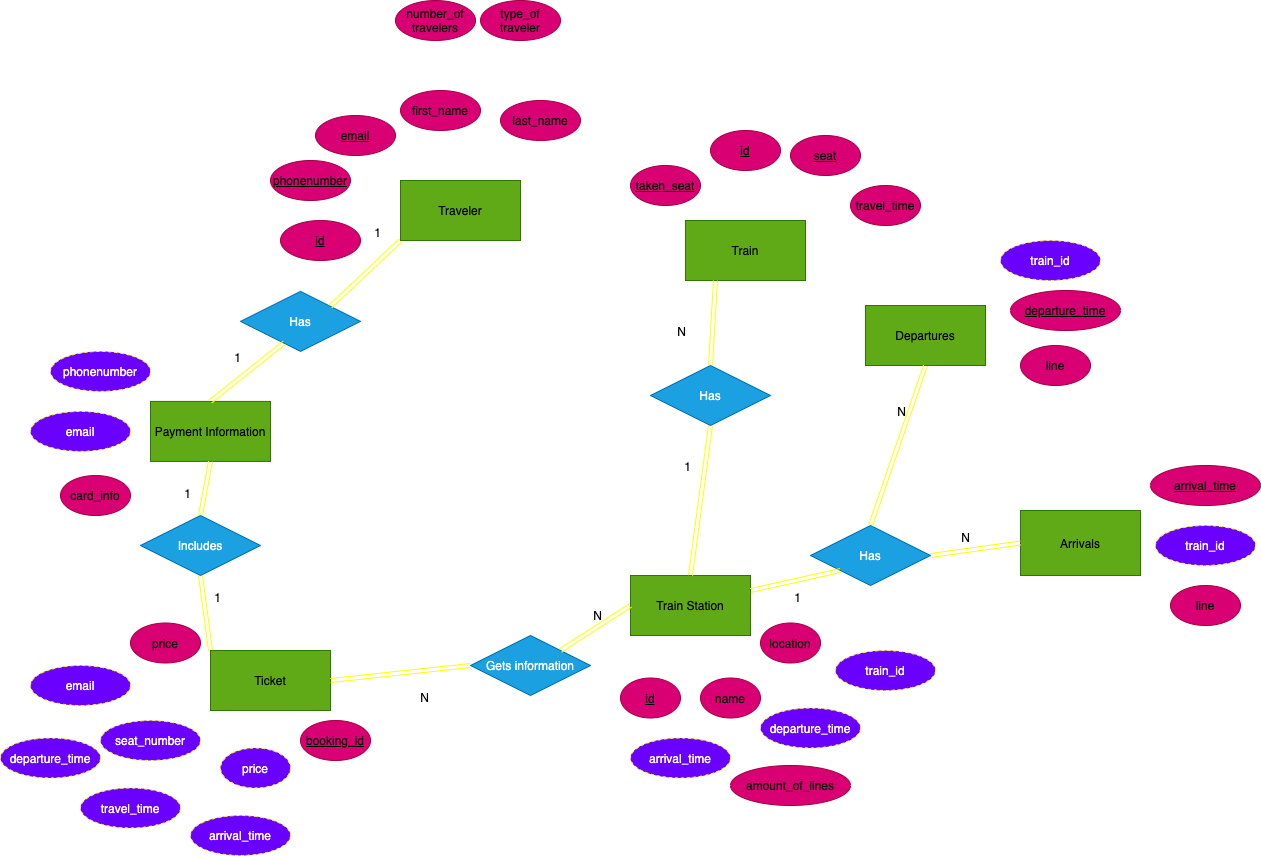

The diagram above was exported from draw.io. Its source (the exported page's mxGraphModel, read from the mxfile embedded in the PNG):
<mxGraphModel dx="1082" dy="1058" grid="1" gridSize="10" guides="1" tooltips="1" connect="1" arrows="1" fold="1" page="1" pageScale="1" pageWidth="2339" pageHeight="3300" math="0" shadow="0">
  <root>
    <mxCell id="0" />
    <mxCell id="1" parent="0" />
    <mxCell id="2" value="&lt;font color=&quot;#000000&quot;&gt;Ticket&lt;/font&gt;" style="rounded=0;whiteSpace=wrap;html=1;fillColor=#60a917;strokeColor=#2D7600;fontColor=#ffffff;" parent="1" vertex="1">
      <mxGeometry x="920" y="845" width="120" height="60" as="geometry" />
    </mxCell>
    <mxCell id="3" value="&lt;font color=&quot;#000000&quot;&gt;&lt;u&gt;booking_id&lt;/u&gt;&lt;br&gt;&lt;/font&gt;" style="ellipse;whiteSpace=wrap;html=1;fillColor=#d80073;strokeColor=#A50040;fontColor=#ffffff;" parent="1" vertex="1">
      <mxGeometry x="1010" y="915" width="70" height="40" as="geometry" />
    </mxCell>
    <mxCell id="4" value="&lt;font color=&quot;#000000&quot;&gt;first_name&lt;br&gt;&lt;/font&gt;" style="ellipse;whiteSpace=wrap;html=1;fillColor=#d80073;strokeColor=#A50040;fontColor=#ffffff;" parent="1" vertex="1">
      <mxGeometry x="1110" y="285" width="80" height="40" as="geometry" />
    </mxCell>
    <mxCell id="5" value="&lt;font color=&quot;#000000&quot;&gt;Traveler&lt;/font&gt;" style="rounded=0;whiteSpace=wrap;html=1;fillColor=#60a917;strokeColor=#2D7600;fontColor=#ffffff;" parent="1" vertex="1">
      <mxGeometry x="1110" y="375" width="120" height="60" as="geometry" />
    </mxCell>
    <mxCell id="6" value="&lt;font color=&quot;#000000&quot;&gt;Train&lt;br&gt;&lt;/font&gt;" style="rounded=0;whiteSpace=wrap;html=1;fillColor=#60a917;strokeColor=#2D7600;fontColor=#ffffff;" parent="1" vertex="1">
      <mxGeometry x="1395" y="415" width="120" height="60" as="geometry" />
    </mxCell>
    <mxCell id="7" value="&lt;font color=&quot;#000000&quot;&gt;Train Station&lt;br&gt;&lt;/font&gt;" style="rounded=0;whiteSpace=wrap;html=1;fillColor=#60a917;strokeColor=#2D7600;fontColor=#ffffff;" parent="1" vertex="1">
      <mxGeometry x="1340" y="770" width="120" height="60" as="geometry" />
    </mxCell>
    <mxCell id="8" value="&lt;font color=&quot;#000000&quot;&gt;&lt;u&gt;seat&lt;/u&gt;&lt;br&gt;&lt;/font&gt;" style="ellipse;whiteSpace=wrap;html=1;fillColor=#d80073;strokeColor=#A50040;fontColor=#ffffff;" parent="1" vertex="1">
      <mxGeometry x="1500" y="330" width="70" height="40" as="geometry" />
    </mxCell>
    <mxCell id="9" value="&lt;font color=&quot;#000000&quot;&gt;name&lt;br&gt;&lt;/font&gt;" style="ellipse;whiteSpace=wrap;html=1;fillColor=#d80073;strokeColor=#A50040;fontColor=#ffffff;" parent="1" vertex="1">
      <mxGeometry x="1410" y="872.5" width="60" height="40" as="geometry" />
    </mxCell>
    <mxCell id="10" value="&lt;font color=&quot;#000000&quot;&gt;&lt;u&gt;id&lt;/u&gt;&lt;br&gt;&lt;/font&gt;" style="ellipse;whiteSpace=wrap;html=1;fillColor=#d80073;strokeColor=#A50040;fontColor=#ffffff;" parent="1" vertex="1">
      <mxGeometry x="1420" y="325" width="70" height="40" as="geometry" />
    </mxCell>
    <mxCell id="11" value="&lt;font color=&quot;#000000&quot;&gt;Payment Information&lt;/font&gt;" style="rounded=0;whiteSpace=wrap;html=1;fillColor=#60a917;strokeColor=#2D7600;fontColor=#ffffff;" parent="1" vertex="1">
      <mxGeometry x="860" y="595.91" width="120" height="60" as="geometry" />
    </mxCell>
    <mxCell id="12" value="&lt;font color=&quot;#000000&quot;&gt;last_name&lt;br&gt;&lt;/font&gt;" style="ellipse;whiteSpace=wrap;html=1;fillColor=#d80073;strokeColor=#A50040;fontColor=#ffffff;" parent="1" vertex="1">
      <mxGeometry x="1210" y="295" width="80" height="40" as="geometry" />
    </mxCell>
    <mxCell id="13" value="&lt;font color=&quot;#000000&quot;&gt;&lt;u&gt;email&lt;/u&gt;&lt;br&gt;&lt;/font&gt;" style="ellipse;whiteSpace=wrap;html=1;fillColor=#d80073;strokeColor=#A50040;fontColor=#ffffff;" parent="1" vertex="1">
      <mxGeometry x="1025" y="310" width="80" height="40" as="geometry" />
    </mxCell>
    <mxCell id="14" value="&lt;font color=&quot;#000000&quot;&gt;&lt;u&gt;phonenumber&lt;/u&gt;&lt;br&gt;&lt;/font&gt;" style="ellipse;whiteSpace=wrap;html=1;fillColor=#d80073;strokeColor=#A50040;fontColor=#ffffff;" parent="1" vertex="1">
      <mxGeometry x="980" y="355" width="80" height="40" as="geometry" />
    </mxCell>
    <mxCell id="15" value="&lt;font color=&quot;#000000&quot;&gt;location&lt;br&gt;&lt;/font&gt;" style="ellipse;whiteSpace=wrap;html=1;fillColor=#d80073;strokeColor=#A50040;fontColor=#ffffff;" parent="1" vertex="1">
      <mxGeometry x="1470" y="817.5" width="60" height="40" as="geometry" />
    </mxCell>
    <mxCell id="16" value="&lt;font color=&quot;#000000&quot;&gt;&lt;u&gt;id&lt;/u&gt;&lt;br&gt;&lt;/font&gt;" style="ellipse;whiteSpace=wrap;html=1;fillColor=#d80073;strokeColor=#A50040;fontColor=#ffffff;" parent="1" vertex="1">
      <mxGeometry x="1330" y="872.5" width="60" height="40" as="geometry" />
    </mxCell>
    <mxCell id="17" value="&lt;font color=&quot;#000000&quot;&gt;Departures&lt;br&gt;&lt;/font&gt;" style="rounded=0;whiteSpace=wrap;html=1;fillColor=#60a917;strokeColor=#2D7600;fontColor=#ffffff;" parent="1" vertex="1">
      <mxGeometry x="1575" y="500" width="120" height="60" as="geometry" />
    </mxCell>
    <mxCell id="18" value="&lt;font color=&quot;#000000&quot;&gt;&lt;u&gt;departure_time&lt;/u&gt;&lt;br&gt;&lt;/font&gt;" style="ellipse;whiteSpace=wrap;html=1;fillColor=#d80073;strokeColor=#A50040;fontColor=#ffffff;" parent="1" vertex="1">
      <mxGeometry x="1720" y="485" width="110" height="40" as="geometry" />
    </mxCell>
    <mxCell id="19" value="&lt;font color=&quot;#000000&quot;&gt;&lt;u&gt;arrival_time&lt;/u&gt;&lt;br&gt;&lt;/font&gt;" style="ellipse;whiteSpace=wrap;html=1;fillColor=#d80073;strokeColor=#A50040;fontColor=#ffffff;" parent="1" vertex="1">
      <mxGeometry x="1860" y="660" width="110" height="40" as="geometry" />
    </mxCell>
    <mxCell id="20" value="&lt;font color=&quot;#000000&quot;&gt;Arrivals&lt;br&gt;&lt;/font&gt;" style="rounded=0;whiteSpace=wrap;html=1;fillColor=#60a917;strokeColor=#2D7600;fontColor=#ffffff;" parent="1" vertex="1">
      <mxGeometry x="1730" y="705" width="120" height="65" as="geometry" />
    </mxCell>
    <mxCell id="25" value="seat_number" style="ellipse;whiteSpace=wrap;html=1;align=center;dashed=1;fillColor=#6a00ff;fontColor=#ffffff;strokeColor=#FFFF33;" parent="1" vertex="1">
      <mxGeometry x="810" y="915" width="100" height="40" as="geometry" />
    </mxCell>
    <mxCell id="26" value="email" style="ellipse;whiteSpace=wrap;html=1;align=center;dashed=1;fillColor=#6a00ff;fontColor=#ffffff;strokeColor=#FFFF33;" parent="1" vertex="1">
      <mxGeometry x="740" y="605.91" width="100" height="40" as="geometry" />
    </mxCell>
    <mxCell id="27" value="phonenumber" style="ellipse;whiteSpace=wrap;html=1;align=center;dashed=1;fillColor=#6a00ff;fontColor=#ffffff;strokeColor=#FFFF33;" parent="1" vertex="1">
      <mxGeometry x="760" y="545.91" width="100" height="40" as="geometry" />
    </mxCell>
    <mxCell id="28" value="email" style="ellipse;whiteSpace=wrap;html=1;align=center;dashed=1;fillColor=#6a00ff;fontColor=#ffffff;strokeColor=#FFFF33;" parent="1" vertex="1">
      <mxGeometry x="740" y="860" width="100" height="40" as="geometry" />
    </mxCell>
    <mxCell id="29" value="&lt;font color=&quot;#000000&quot;&gt;card_info&lt;br&gt;&lt;/font&gt;" style="ellipse;whiteSpace=wrap;html=1;fillColor=#d80073;strokeColor=#A50040;fontColor=#ffffff;" parent="1" vertex="1">
      <mxGeometry x="770" y="670" width="70" height="40" as="geometry" />
    </mxCell>
    <mxCell id="30" value="departure_time" style="ellipse;whiteSpace=wrap;html=1;align=center;dashed=1;fillColor=#6a00ff;fontColor=#ffffff;strokeColor=#FFFF33;" parent="1" vertex="1">
      <mxGeometry x="1470" y="902.5" width="100" height="40" as="geometry" />
    </mxCell>
    <mxCell id="31" value="arrival_time" style="ellipse;whiteSpace=wrap;html=1;align=center;dashed=1;fillColor=#6a00ff;fontColor=#ffffff;strokeColor=#FFFF33;" parent="1" vertex="1">
      <mxGeometry x="1340" y="932.5" width="100" height="40" as="geometry" />
    </mxCell>
    <mxCell id="32" value="train_id" style="ellipse;whiteSpace=wrap;html=1;align=center;dashed=1;fillColor=#6a00ff;fontColor=#ffffff;strokeColor=#FFFF33;" parent="1" vertex="1">
      <mxGeometry x="1710" y="435" width="100" height="40" as="geometry" />
    </mxCell>
    <mxCell id="33" value="train_id" style="ellipse;whiteSpace=wrap;html=1;align=center;dashed=1;fillColor=#6a00ff;fontColor=#ffffff;strokeColor=#FFFF33;" parent="1" vertex="1">
      <mxGeometry x="1865" y="720" width="100" height="40" as="geometry" />
    </mxCell>
    <mxCell id="34" value="Has" style="shape=rhombus;perimeter=rhombusPerimeter;whiteSpace=wrap;html=1;align=center;strokeColor=#006EAF;fillColor=#1ba1e2;fontColor=#ffffff;" parent="1" vertex="1">
      <mxGeometry x="950" y="485.90999999999997" width="120" height="60" as="geometry" />
    </mxCell>
    <mxCell id="35" value="Includes" style="shape=rhombus;perimeter=rhombusPerimeter;whiteSpace=wrap;html=1;align=center;strokeColor=#006EAF;fillColor=#1ba1e2;fontColor=#ffffff;" parent="1" vertex="1">
      <mxGeometry x="850" y="710" width="120" height="60" as="geometry" />
    </mxCell>
    <mxCell id="36" value="&lt;font color=&quot;#000000&quot;&gt;number_of travelers&lt;br&gt;&lt;/font&gt;" style="ellipse;whiteSpace=wrap;html=1;fillColor=#d80073;strokeColor=#A50040;fontColor=#ffffff;" parent="1" vertex="1">
      <mxGeometry x="1105" y="195" width="80" height="40" as="geometry" />
    </mxCell>
    <mxCell id="37" value="&lt;font color=&quot;#000000&quot;&gt;type_of traveler&lt;br&gt;&lt;/font&gt;" style="ellipse;whiteSpace=wrap;html=1;fillColor=#d80073;strokeColor=#A50040;fontColor=#ffffff;" parent="1" vertex="1">
      <mxGeometry x="1190" y="195" width="80" height="40" as="geometry" />
    </mxCell>
    <mxCell id="40" value="Has" style="shape=rhombus;perimeter=rhombusPerimeter;whiteSpace=wrap;html=1;align=center;strokeColor=#006EAF;fillColor=#1ba1e2;fontColor=#ffffff;" parent="1" vertex="1">
      <mxGeometry x="1360" y="560" width="120" height="60" as="geometry" />
    </mxCell>
    <mxCell id="41" value="Has" style="shape=rhombus;perimeter=rhombusPerimeter;whiteSpace=wrap;html=1;align=center;strokeColor=#006EAF;fillColor=#1ba1e2;fontColor=#ffffff;" parent="1" vertex="1">
      <mxGeometry x="1520" y="720" width="120" height="60" as="geometry" />
    </mxCell>
    <mxCell id="42" value="&lt;font color=&quot;#000000&quot;&gt;travel_time&lt;br&gt;&lt;/font&gt;" style="ellipse;whiteSpace=wrap;html=1;fillColor=#d80073;strokeColor=#A50040;fontColor=#ffffff;" parent="1" vertex="1">
      <mxGeometry x="1560" y="380" width="70" height="40" as="geometry" />
    </mxCell>
    <mxCell id="43" value="Gets information" style="shape=rhombus;perimeter=rhombusPerimeter;whiteSpace=wrap;html=1;align=center;strokeColor=#006EAF;fillColor=#1ba1e2;fontColor=#ffffff;" parent="1" vertex="1">
      <mxGeometry x="1180" y="830" width="120" height="60" as="geometry" />
    </mxCell>
    <mxCell id="44" value="" style="shape=link;html=1;rounded=0;strokeColor=#FFFF00;entryX=0;entryY=1;entryDx=0;entryDy=0;exitX=1;exitY=0;exitDx=0;exitDy=0;" parent="1" source="34" target="5" edge="1">
      <mxGeometry relative="1" as="geometry">
        <mxPoint x="1020" y="490" as="sourcePoint" />
        <mxPoint x="1180" y="515" as="targetPoint" />
        <Array as="points" />
      </mxGeometry>
    </mxCell>
    <mxCell id="45" value="1" style="resizable=0;html=1;align=right;verticalAlign=bottom;" parent="44" connectable="0" vertex="1">
      <mxGeometry x="1" relative="1" as="geometry">
        <mxPoint x="-20" as="offset" />
      </mxGeometry>
    </mxCell>
    <mxCell id="50" value="" style="shape=link;html=1;rounded=0;strokeColor=#FFFF00;entryX=0.365;entryY=0.856;entryDx=0;entryDy=0;exitX=0.5;exitY=0;exitDx=0;exitDy=0;entryPerimeter=0;" parent="1" source="11" target="34" edge="1">
      <mxGeometry relative="1" as="geometry">
        <mxPoint x="931" y="513.91" as="sourcePoint" />
        <mxPoint x="1021.0000000000002" y="458.90999999999997" as="targetPoint" />
        <Array as="points" />
      </mxGeometry>
    </mxCell>
    <mxCell id="51" value="1" style="resizable=0;html=1;align=right;verticalAlign=bottom;" parent="50" connectable="0" vertex="1">
      <mxGeometry x="1" relative="1" as="geometry">
        <mxPoint x="-44" y="23" as="offset" />
      </mxGeometry>
    </mxCell>
    <mxCell id="52" value="" style="shape=link;html=1;rounded=0;strokeColor=#FFFF00;entryX=0.5;entryY=1;entryDx=0;entryDy=0;exitX=0.5;exitY=0;exitDx=0;exitDy=0;" parent="1" source="35" target="11" edge="1">
      <mxGeometry relative="1" as="geometry">
        <mxPoint x="913.6363636363635" y="754.0918181818182" as="sourcePoint" />
        <mxPoint x="893.8000000000002" y="527.2699999999999" as="targetPoint" />
        <Array as="points" />
      </mxGeometry>
    </mxCell>
    <mxCell id="53" value="1" style="resizable=0;html=1;align=right;verticalAlign=bottom;" parent="52" connectable="0" vertex="1">
      <mxGeometry x="1" relative="1" as="geometry">
        <mxPoint x="-20" y="41" as="offset" />
      </mxGeometry>
    </mxCell>
    <mxCell id="56" value="" style="shape=link;html=1;rounded=0;strokeColor=#FFFF00;entryX=0.5;entryY=1;entryDx=0;entryDy=0;exitX=0;exitY=0;exitDx=0;exitDy=0;" parent="1" source="2" target="35" edge="1">
      <mxGeometry relative="1" as="geometry">
        <mxPoint x="823.6363636363637" y="728.1818181818185" as="sourcePoint" />
        <mxPoint x="750" y="630" as="targetPoint" />
        <Array as="points" />
      </mxGeometry>
    </mxCell>
    <mxCell id="57" value="1" style="resizable=0;html=1;align=right;verticalAlign=bottom;" parent="56" connectable="0" vertex="1">
      <mxGeometry x="1" relative="1" as="geometry">
        <mxPoint x="20" y="30" as="offset" />
      </mxGeometry>
    </mxCell>
    <mxCell id="64" value="" style="shape=link;html=1;rounded=0;strokeColor=#FFFF00;exitX=1;exitY=0.5;exitDx=0;exitDy=0;entryX=0;entryY=0.5;entryDx=0;entryDy=0;" parent="1" source="2" target="43" edge="1">
      <mxGeometry relative="1" as="geometry">
        <mxPoint x="1160" y="650" as="sourcePoint" />
        <mxPoint x="1320" y="650" as="targetPoint" />
      </mxGeometry>
    </mxCell>
    <mxCell id="65" value="N" style="resizable=0;html=1;align=right;verticalAlign=bottom;" parent="64" connectable="0" vertex="1">
      <mxGeometry x="1" relative="1" as="geometry">
        <mxPoint x="-41" y="40" as="offset" />
      </mxGeometry>
    </mxCell>
    <mxCell id="66" value="" style="shape=link;html=1;rounded=0;strokeColor=#FFFF00;exitX=1;exitY=0;exitDx=0;exitDy=0;entryX=0;entryY=0.5;entryDx=0;entryDy=0;" parent="1" source="43" target="7" edge="1">
      <mxGeometry relative="1" as="geometry">
        <mxPoint x="1050" y="885.0000000000002" as="sourcePoint" />
        <mxPoint x="1210" y="839.9999999999998" as="targetPoint" />
      </mxGeometry>
    </mxCell>
    <mxCell id="67" value="N" style="resizable=0;html=1;align=right;verticalAlign=bottom;" parent="66" connectable="0" vertex="1">
      <mxGeometry x="1" relative="1" as="geometry">
        <mxPoint x="-30" y="18" as="offset" />
      </mxGeometry>
    </mxCell>
    <mxCell id="68" value="" style="shape=link;html=1;rounded=0;strokeColor=#FFFF00;entryX=0.25;entryY=1;entryDx=0;entryDy=0;exitX=0.5;exitY=0;exitDx=0;exitDy=0;" parent="1" source="40" target="6" edge="1">
      <mxGeometry relative="1" as="geometry">
        <mxPoint x="1270" y="780" as="sourcePoint" />
        <mxPoint x="1390" y="770" as="targetPoint" />
      </mxGeometry>
    </mxCell>
    <mxCell id="69" value="N" style="resizable=0;html=1;align=right;verticalAlign=bottom;" parent="68" connectable="0" vertex="1">
      <mxGeometry x="1" relative="1" as="geometry">
        <mxPoint x="-30" y="60" as="offset" />
      </mxGeometry>
    </mxCell>
    <mxCell id="70" value="" style="shape=link;html=1;rounded=0;strokeColor=#FFFF00;entryX=0;entryY=1;entryDx=0;entryDy=0;exitX=1;exitY=0.25;exitDx=0;exitDy=0;" parent="1" source="7" target="41" edge="1">
      <mxGeometry relative="1" as="geometry">
        <mxPoint x="840.0000000000002" y="455" as="sourcePoint" />
        <mxPoint x="930.0000000000002" y="400" as="targetPoint" />
        <Array as="points" />
      </mxGeometry>
    </mxCell>
    <mxCell id="71" value="1" style="resizable=0;html=1;align=right;verticalAlign=bottom;" parent="70" connectable="0" vertex="1">
      <mxGeometry x="1" relative="1" as="geometry">
        <mxPoint x="-40" y="35" as="offset" />
      </mxGeometry>
    </mxCell>
    <mxCell id="72" value="" style="shape=link;html=1;rounded=0;strokeColor=#FFFF00;exitX=1;exitY=0.5;exitDx=0;exitDy=0;entryX=0;entryY=0.5;entryDx=0;entryDy=0;" parent="1" source="41" target="20" edge="1">
      <mxGeometry relative="1" as="geometry">
        <mxPoint x="1620" y="745" as="sourcePoint" />
        <mxPoint x="1710" y="850" as="targetPoint" />
      </mxGeometry>
    </mxCell>
    <mxCell id="73" value="N" style="resizable=0;html=1;align=right;verticalAlign=bottom;" parent="72" connectable="0" vertex="1">
      <mxGeometry x="1" relative="1" as="geometry">
        <mxPoint x="-50" y="2" as="offset" />
      </mxGeometry>
    </mxCell>
    <mxCell id="74" value="" style="shape=link;html=1;rounded=0;strokeColor=#FFFF00;exitX=0.5;exitY=0;exitDx=0;exitDy=0;entryX=0.5;entryY=1;entryDx=0;entryDy=0;" parent="1" source="7" target="40" edge="1">
      <mxGeometry relative="1" as="geometry">
        <mxPoint x="1290" y="650" as="sourcePoint" />
        <mxPoint x="1450" y="650" as="targetPoint" />
      </mxGeometry>
    </mxCell>
    <mxCell id="75" value="1" style="resizable=0;html=1;align=right;verticalAlign=bottom;" parent="74" connectable="0" vertex="1">
      <mxGeometry x="1" relative="1" as="geometry">
        <mxPoint x="-20" y="50" as="offset" />
      </mxGeometry>
    </mxCell>
    <mxCell id="76" value="" style="shape=link;html=1;rounded=0;strokeColor=#FFFF00;entryX=0.5;entryY=1;entryDx=0;entryDy=0;exitX=0.5;exitY=0;exitDx=0;exitDy=0;" parent="1" source="41" target="17" edge="1">
      <mxGeometry relative="1" as="geometry">
        <mxPoint x="1390" y="650" as="sourcePoint" />
        <mxPoint x="1450" y="390" as="targetPoint" />
      </mxGeometry>
    </mxCell>
    <mxCell id="77" value="N" style="resizable=0;html=1;align=right;verticalAlign=bottom;" parent="76" connectable="0" vertex="1">
      <mxGeometry x="1" relative="1" as="geometry">
        <mxPoint x="-20" y="55" as="offset" />
      </mxGeometry>
    </mxCell>
    <mxCell id="86" value="&lt;font color=&quot;#000000&quot;&gt;price&lt;br&gt;&lt;/font&gt;" style="ellipse;whiteSpace=wrap;html=1;fillColor=#d80073;strokeColor=#A50040;fontColor=#ffffff;" parent="1" vertex="1">
      <mxGeometry x="840" y="817.5" width="70" height="40" as="geometry" />
    </mxCell>
    <mxCell id="87" value="price" style="ellipse;whiteSpace=wrap;html=1;align=center;dashed=1;fillColor=#6a00ff;fontColor=#ffffff;strokeColor=#FFFF33;" parent="1" vertex="1">
      <mxGeometry x="930" y="942.5" width="70" height="40" as="geometry" />
    </mxCell>
    <mxCell id="89" value="departure_time" style="ellipse;whiteSpace=wrap;html=1;align=center;dashed=1;fillColor=#6a00ff;fontColor=#ffffff;strokeColor=#FFFF33;" parent="1" vertex="1">
      <mxGeometry x="710" y="932.5" width="100" height="40" as="geometry" />
    </mxCell>
    <mxCell id="90" value="arrival_time" style="ellipse;whiteSpace=wrap;html=1;align=center;dashed=1;fillColor=#6a00ff;fontColor=#ffffff;strokeColor=#FFFF33;" parent="1" vertex="1">
      <mxGeometry x="900" y="1010" width="100" height="40" as="geometry" />
    </mxCell>
    <mxCell id="91" value="travel_time" style="ellipse;whiteSpace=wrap;html=1;align=center;dashed=1;fillColor=#6a00ff;fontColor=#ffffff;strokeColor=#FFFF33;" parent="1" vertex="1">
      <mxGeometry x="790" y="982.5" width="100" height="40" as="geometry" />
    </mxCell>
    <mxCell id="92" value="train_id" style="ellipse;whiteSpace=wrap;html=1;align=center;dashed=1;fillColor=#6a00ff;fontColor=#ffffff;strokeColor=#FFFF33;" parent="1" vertex="1">
      <mxGeometry x="1545" y="845" width="100" height="40" as="geometry" />
    </mxCell>
    <mxCell id="93" value="&lt;font color=&quot;#000000&quot;&gt;&lt;u&gt;taken_seat&lt;/u&gt;&lt;br&gt;&lt;/font&gt;" style="ellipse;whiteSpace=wrap;html=1;fillColor=#d80073;strokeColor=#A50040;fontColor=#ffffff;" vertex="1" parent="1">
      <mxGeometry x="1340" y="360" width="70" height="40" as="geometry" />
    </mxCell>
    <mxCell id="94" value="&lt;font color=&quot;#000000&quot;&gt;amount_of_lines&lt;br&gt;&lt;/font&gt;" style="ellipse;whiteSpace=wrap;html=1;fillColor=#d80073;strokeColor=#A50040;fontColor=#ffffff;" vertex="1" parent="1">
      <mxGeometry x="1440" y="960" width="120" height="40" as="geometry" />
    </mxCell>
    <mxCell id="95" value="&lt;font color=&quot;#000000&quot;&gt;line&lt;br&gt;&lt;/font&gt;" style="ellipse;whiteSpace=wrap;html=1;fillColor=#d80073;strokeColor=#A50040;fontColor=#ffffff;" vertex="1" parent="1">
      <mxGeometry x="1730" y="540" width="70" height="40" as="geometry" />
    </mxCell>
    <mxCell id="96" value="&lt;font color=&quot;#000000&quot;&gt;line&lt;br&gt;&lt;/font&gt;" style="ellipse;whiteSpace=wrap;html=1;fillColor=#d80073;strokeColor=#A50040;fontColor=#ffffff;" vertex="1" parent="1">
      <mxGeometry x="1880" y="780" width="70" height="40" as="geometry" />
    </mxCell>
    <mxCell id="97" value="&lt;font color=&quot;#000000&quot;&gt;&lt;u&gt;id&lt;/u&gt;&lt;br&gt;&lt;/font&gt;" style="ellipse;whiteSpace=wrap;html=1;fillColor=#d80073;strokeColor=#A50040;fontColor=#ffffff;" vertex="1" parent="1">
      <mxGeometry x="990" y="415" width="80" height="40" as="geometry" />
    </mxCell>
  </root>
</mxGraphModel>